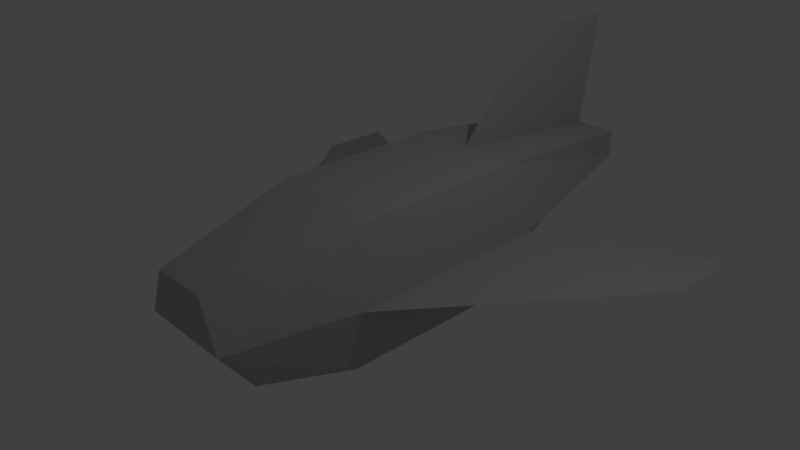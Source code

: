 # Source: alphajet.blend  (saved by Blender 2.78.0; exported with 4.5.12 LTS)
import bpy
from mathutils import Matrix  # noqa: F401  (used for matrix-valued properties, if any)

bpy.ops.wm.read_factory_settings(use_empty=True)
scene = bpy.context.scene
scene.name = 'Scene'

# ---- collections
col_collection_1 = bpy.data.collections.new('Collection 1'); scene.collection.children.link(col_collection_1)

# ---- materials (node trees are filled in below, after node groups)
mat_material = bpy.data.materials.new('Material')
mat_material.alpha_threshold = 0.0
mat_material.use_transparent_shadow = False
mat_material.diffuse_color = (0.4921, 0.4774, 0.5071, 1.0)
mat_material.roughness = 0.5
mat_material.line_color = (0.0, 0.0, 0.0, 1.0)

# ---- material node trees

# ---- world
world_world = bpy.data.worlds.new('World'); scene.world = world_world
world_world.color = (0.05088, 0.05088, 0.05088)
world_world.use_sun_shadow = False
world_world.sun_shadow_jitter_overblur = 0.0
world_world.cycles.sampling_method = 'MANUAL'

# ---- cameras
cam_camera = bpy.data.cameras.new('Camera')
cam_camera.clip_end = 100.0
cam_camera.lens = 35.0
cam_camera.sensor_width = 32.0
cam_camera.sensor_height = 18.0
cam_camera.ortho_scale = 7.314
cam_camera.dof.focus_distance = 0.0
cam_camera.dof.aperture_fstop = 128.0

# ---- lights
light_lamp = bpy.data.lights.new('Lamp', 'POINT')
light_lamp.transmission_factor = 0.0
light_lamp.cutoff_distance = 30.0
light_lamp.energy = 100.0
light_lamp.shadow_buffer_clip_start = 1.001
light_lamp.shadow_soft_size = 0.1
light_lamp.shadow_maximum_resolution = 0.006
light_lamp.use_absolute_resolution = True

# ---- meshes
me_cube = bpy.data.meshes.new('Cube')
me_cube.from_pydata([(0.7492, 1.353, -0.9711), (0.7492, -0.8916, -0.9711), (-0.7492, -0.8916, -0.9711), (-0.7492, 1.353, -0.9711), (0.8077, 1.766, 1.0), (0.8077, -0.6543, 1.0), (-0.8077, -0.6543, 1.0), (-0.8077, 1.766, 1.0), (0.4904, -2.165, -0.7123), (-0.4904, -2.165, -0.7123), (0.3884, -2.7, 0.6546), (-0.3884, -2.7, 0.6546), (0.5985, 3.154, -0.08058), (-0.5985, 3.154, -0.08058), (0.5985, 4.374, 0.7245), (-0.5985, 4.374, 0.7245), (2.384e-07, 4.374, 0.7245), (1.811e-07, 1.766, 1.0), (2.384e-07, 4.625, 2.371), (2.384e-07, 3.052, 2.395), (1.0, -1.0, 0.0), (0.6546, -2.7, 0.0), (-1.0, -1.0, 0.0), (1.0, 1.997, 0.0), (-0.5985, 4.374, 0.3138), (0.5985, 4.374, 0.3138), (-0.6546, -2.7, 0.0), (-1.0, 1.997, 0.0), (0.8746, 1.675, -0.4856), (-0.8746, 1.675, -0.4856), (0.6738, 2.405, -0.3293), (-0.6738, 2.405, -0.3293), (3.258, 2.057, 0.0), (3.27, 3.105, 0.0), (-3.259, 2.054, 0.0), (-3.259, 3.105, 0.0)], [], [(0, 1, 2, 3), (4, 17, 7, 6, 5), (0, 28, 23, 20, 1), (2, 1, 8, 9), (2, 22, 27, 29, 3), (0, 3, 31, 30), (8, 21, 26, 9), (5, 6, 11, 10), (6, 22, 26, 11), (1, 20, 21, 8), (14, 25, 24, 15, 16), (4, 23, 25, 14), (7, 17, 16, 15), (3, 29, 31), (17, 16, 18, 19), (16, 17, 4, 14), (27, 22, 6, 7), (25, 23, 28, 30, 12), (26, 22, 2, 9), (20, 23, 4, 5), (21, 20, 5, 10), (26, 21, 10, 11), (24, 27, 7, 15), (24, 25, 12, 13), (23, 20, 32, 33), (31, 29, 27, 24, 13), (30, 28, 0), (30, 31, 13, 12), (22, 27, 35, 34)])
me_cube.materials.append(mat_material)
me_cube.use_remesh_preserve_volume = False
me_cube.use_remesh_preserve_attributes = False
me_cube.use_mirror_vertex_groups = False
me_cube.update()

# ---- objects
ob_cube = bpy.data.objects.new('Cube', me_cube)
ob_lamp = bpy.data.objects.new('Lamp', light_lamp)
ob_camera = bpy.data.objects.new('Camera', cam_camera)

# ---- transforms, parenting, visibility, modifiers, constraints
ob_cube.location = (0.0, 0.0, 0.0)
ob_cube.lock_rotations_4d = False
ob_cube.empty_display_type = 'ARROWS'
ob_cube.lineart.crease_threshold = 0.0
ob_lamp.location = (4.076, 1.005, 5.904)
ob_lamp.rotation_euler = (0.6503, 0.05522, 1.866)
ob_lamp.lock_rotations_4d = False
ob_lamp.empty_display_type = 'ARROWS'
ob_lamp.color = (0.0, 0.0, 0.0, 0.0)
ob_lamp.lineart.crease_threshold = 0.0
ob_camera.location = (7.481, -6.508, 5.344)
ob_camera.rotation_euler = (1.109, 0.0, 0.8149)
ob_camera.lock_rotations_4d = False
ob_camera.empty_display_type = 'ARROWS'
ob_camera.color = (0.0, 0.0, 0.0, 0.0)
ob_camera.display_type = 'WIRE'
ob_camera.lineart.crease_threshold = 0.0

# ---- collection membership
col_collection_1.objects.link(ob_cube)
col_collection_1.objects.link(ob_lamp)
col_collection_1.objects.link(ob_camera)

# ---- scene / render settings (as saved in the file)
scene.camera = ob_camera
scene.frame_start = 1; scene.frame_end = 250; scene.frame_set(1)
scene.render.engine = 'BLENDER_EEVEE_NEXT'
scene.render.resolution_percentage = 50
scene.render.dither_intensity = 0.0
scene.cycles.use_denoising = False
scene.cycles.samples = 128
scene.cycles.sampling_pattern = 'TABULATED_SOBOL'
scene.cycles.light_sampling_threshold = 0.0
scene.cycles.use_adaptive_sampling = False
scene.cycles.use_light_tree = False
scene.cycles.blur_glossy = 0.0
scene.cycles.sample_clamp_indirect = 0.0
scene.view_settings.view_transform = 'Standard'
bpy.context.view_layer.update()
